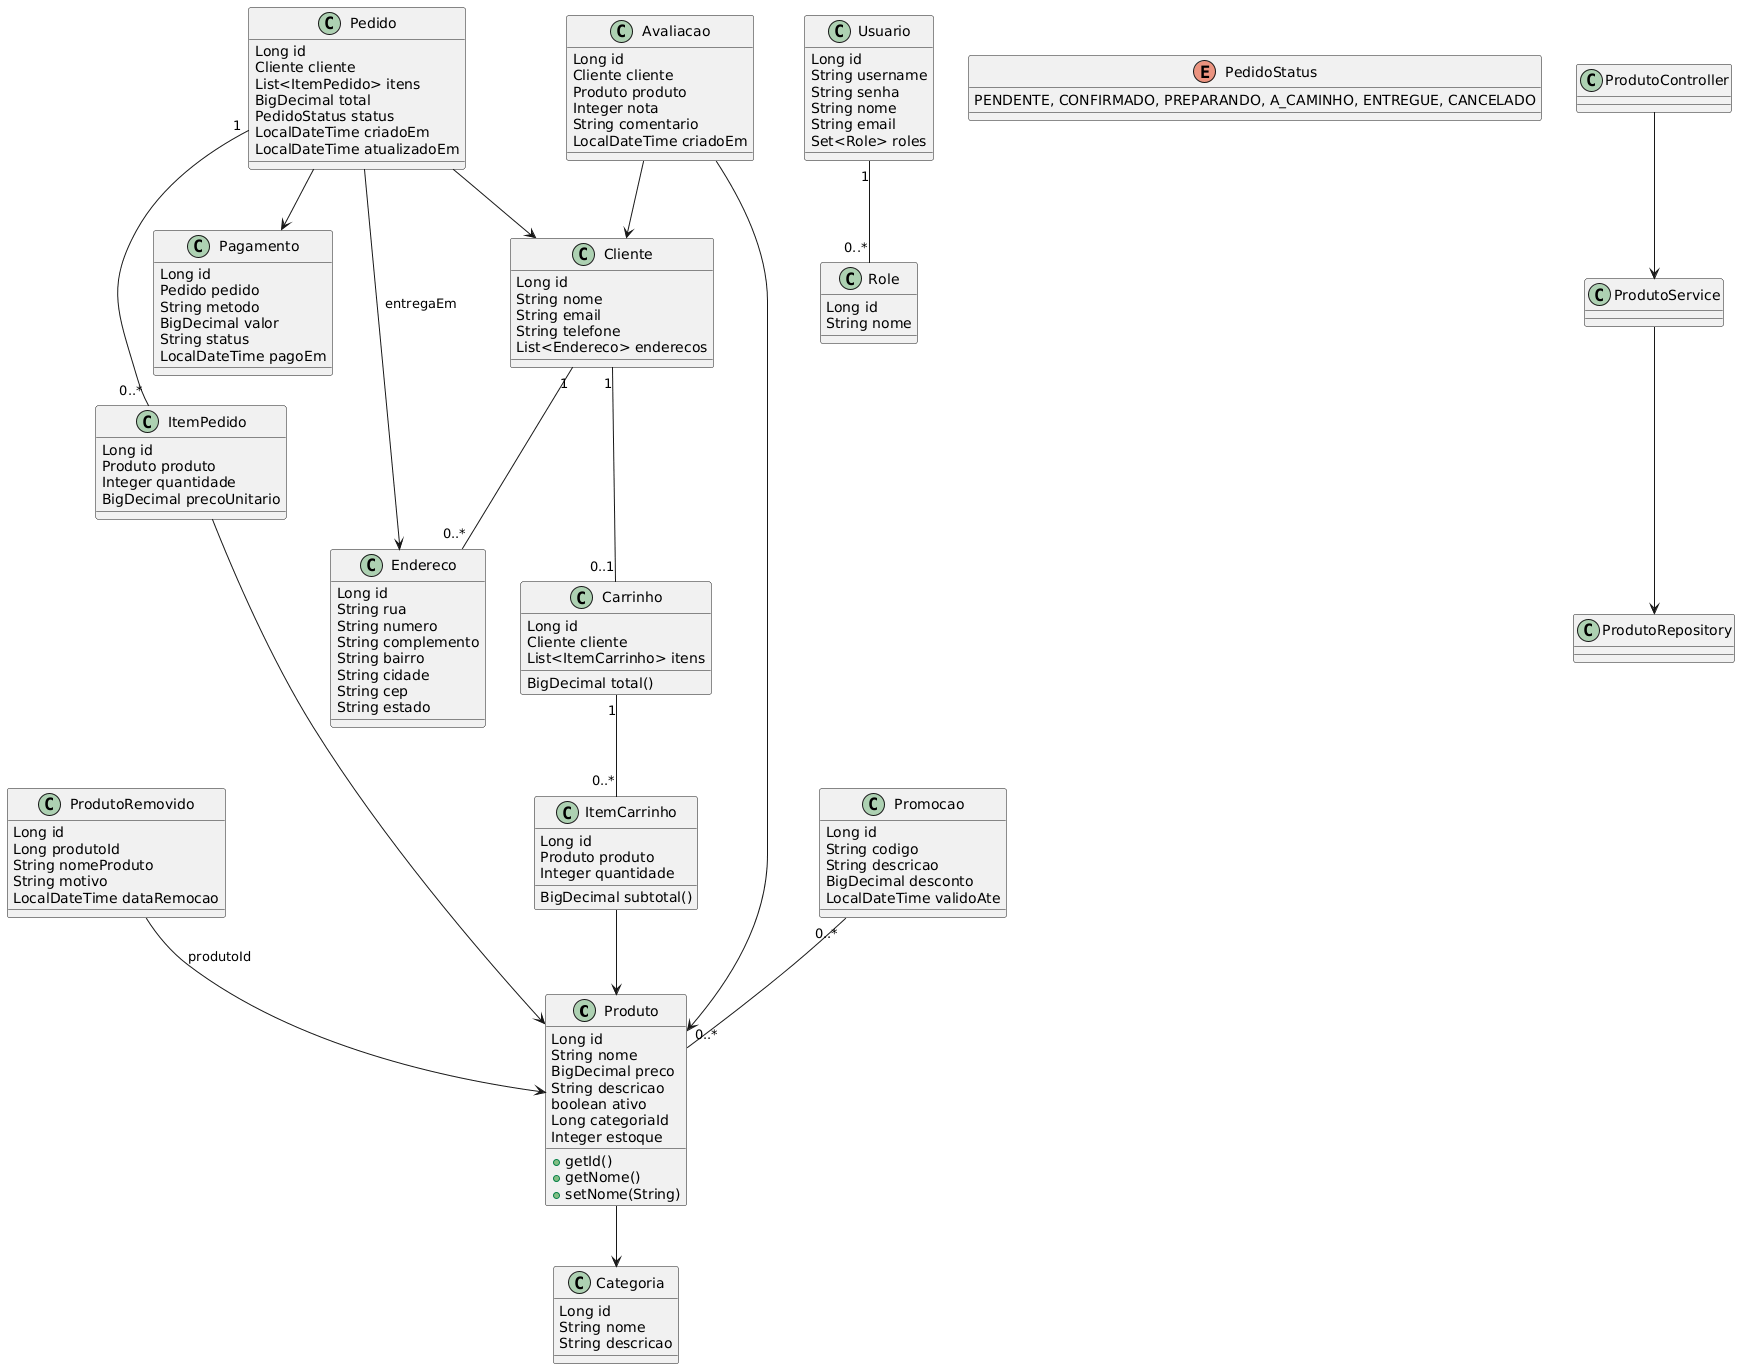

The diagram above was rendered by PlantUML. Its source (embedded in the PNG):
@startuml
' Entidades principais
class Produto {
  Long id
  String nome
  BigDecimal preco
  String descricao
  boolean ativo
  Long categoriaId
  Integer estoque
  +getId()
  +getNome()
  +setNome(String)
}

class ProdutoRemovido {
  Long id
  Long produtoId
  String nomeProduto
  String motivo
  LocalDateTime dataRemocao
}

class Categoria {
  Long id
  String nome
  String descricao
}

class Usuario {
  Long id
  String username
  String senha
  String nome
  String email
  Set<Role> roles
}

class Role {
  Long id
  String nome
}

class Cliente {
  Long id
  String nome
  String email
  String telefone
  List<Endereco> enderecos
}

class Endereco {
  Long id
  String rua
  String numero
  String complemento
  String bairro
  String cidade
  String cep
  String estado
}

class Carrinho {
  Long id
  Cliente cliente
  List<ItemCarrinho> itens
  BigDecimal total()
}

class ItemCarrinho {
  Long id
  Produto produto
  Integer quantidade
  BigDecimal subtotal()
}

class Pedido {
  Long id
  Cliente cliente
  List<ItemPedido> itens
  BigDecimal total
  PedidoStatus status
  LocalDateTime criadoEm
  LocalDateTime atualizadoEm
}

enum PedidoStatus {
  PENDENTE, CONFIRMADO, PREPARANDO, A_CAMINHO, ENTREGUE, CANCELADO
}

class ItemPedido {
  Long id
  Produto produto
  Integer quantidade
  BigDecimal precoUnitario
}

class Pagamento {
  Long id
  Pedido pedido
  String metodo
  BigDecimal valor
  String status
  LocalDateTime pagoEm
}

class Promocao {
  Long id
  String codigo
  String descricao
  BigDecimal desconto
  LocalDateTime validoAte
}

class Avaliacao {
  Long id
  Cliente cliente
  Produto produto
  Integer nota
  String comentario
  LocalDateTime criadoEm
}

' Repositórios e serviços (representação simplificada)
class ProdutoRepository
class ProdutoService
class ProdutoController

' Relações
ProdutoRemovido --> Produto : produtoId
Produto --> Categoria
Cliente "1" -- "0..*" Endereco
Cliente "1" -- "0..1" Carrinho
Carrinho "1" -- "0..*" ItemCarrinho
ItemCarrinho --> Produto
Pedido "1" -- "0..*" ItemPedido
ItemPedido --> Produto
Pedido --> Cliente
Pedido --> Pagamento
Pedido --> Endereco : entregaEm
Promocao "0..*" -- "0..*" Produto
Avaliacao --> Produto
Avaliacao --> Cliente
Usuario "1" -- "0..*" Role

' Serviços/controllers
ProdutoController --> ProdutoService
ProdutoService --> ProdutoRepository
@enduml